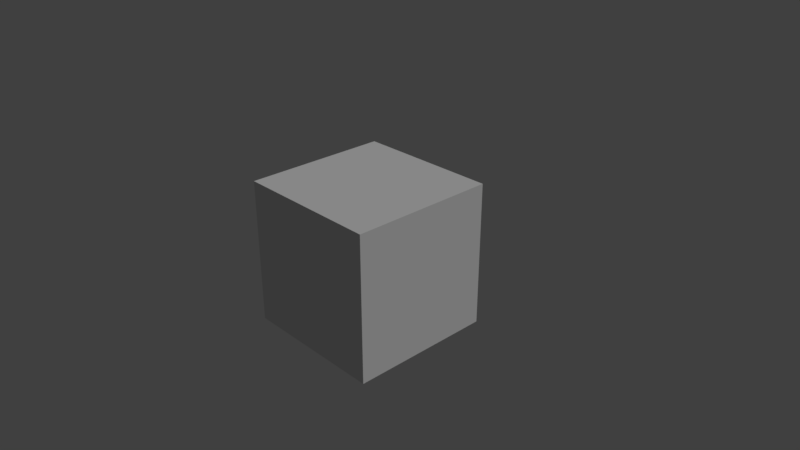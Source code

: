 # Source: brick-cube.blend  (saved by Blender 2.78.0; exported with 4.5.12 LTS)
import bpy
from mathutils import Matrix  # noqa: F401  (used for matrix-valued properties, if any)

bpy.ops.wm.read_factory_settings(use_empty=True)
scene = bpy.context.scene
scene.name = 'Scene'

# ---- collections
col_collection_1 = bpy.data.collections.new('Collection 1'); scene.collection.children.link(col_collection_1)

# ---- materials (node trees are filled in below, after node groups)
mat_material = bpy.data.materials.new('Material')
mat_material.alpha_threshold = 0.0
mat_material.use_transparent_shadow = False
mat_material.roughness = 0.5
mat_material.specular_intensity = 0.0
mat_material.line_color = (0.0, 0.0, 0.0, 1.0)

# ---- material node trees

# ---- world
world_world = bpy.data.worlds.new('World'); scene.world = world_world
world_world.color = (0.05088, 0.05088, 0.05088)
world_world.use_sun_shadow = False
world_world.sun_shadow_jitter_overblur = 0.0
world_world.cycles.sampling_method = 'MANUAL'

# ---- cameras
cam_camera = bpy.data.cameras.new('Camera')
cam_camera.clip_end = 100.0
cam_camera.lens = 35.0
cam_camera.sensor_width = 32.0
cam_camera.sensor_height = 18.0
cam_camera.ortho_scale = 7.314
cam_camera.dof.focus_distance = 0.0
cam_camera.dof.aperture_fstop = 128.0

# ---- lights
light_lamp = bpy.data.lights.new('Lamp', 'SUN')
light_lamp.transmission_factor = 0.0
light_lamp.cutoff_distance = 30.0
light_lamp.angle = 0.1993
light_lamp.energy = 1.0
light_lamp.shadow_buffer_clip_start = 1.001
light_lamp.shadow_soft_size = 0.1
light_lamp.shadow_cascade_max_distance = 1000.0

# ---- meshes
me_cube = bpy.data.meshes.new('Cube')
me_cube.from_pydata([(1.0, 1.0, -1.0), (1.0, -1.0, -1.0), (-1.0, -1.0, -1.0), (-1.0, 1.0, -1.0), (1.0, 1.0, 1.0), (1.0, -1.0, 1.0), (-1.0, -1.0, 1.0), (-1.0, 1.0, 1.0)], [], [(0, 1, 2, 3), (4, 7, 6, 5), (0, 4, 5, 1), (1, 5, 6, 2), (2, 6, 7, 3), (4, 0, 3, 7)])
me_cube.materials.append(mat_material)
me_cube.use_remesh_preserve_volume = False
me_cube.use_remesh_preserve_attributes = False
me_cube.use_mirror_vertex_groups = False
me_cube.update()

# ---- objects
ob_cube = bpy.data.objects.new('Cube', me_cube)
ob_lamp = bpy.data.objects.new('Lamp', light_lamp)
ob_camera = bpy.data.objects.new('Camera', cam_camera)

# ---- transforms, parenting, visibility, modifiers, constraints
ob_cube.location = (0.0, 0.0, 0.0)
ob_cube.lock_rotations_4d = False
ob_cube.empty_display_type = 'ARROWS'
ob_cube.lineart.crease_threshold = 0.0
ob_lamp.location = (4.076, 1.005, 5.904)
ob_lamp.rotation_euler = (0.6503, 0.05522, 1.866)
ob_lamp.lock_rotations_4d = False
ob_lamp.empty_display_type = 'ARROWS'
ob_lamp.color = (0.0, 0.0, 0.0, 0.0)
ob_lamp.lineart.crease_threshold = 0.0
ob_camera.location = (7.481, -6.508, 5.344)
ob_camera.rotation_euler = (1.109, 0.0, 0.8149)
ob_camera.lock_rotations_4d = False
ob_camera.empty_display_type = 'ARROWS'
ob_camera.color = (0.0, 0.0, 0.0, 0.0)
ob_camera.display_type = 'WIRE'
ob_camera.lineart.crease_threshold = 0.0

# ---- collection membership
col_collection_1.objects.link(ob_cube)
col_collection_1.objects.link(ob_lamp)
col_collection_1.objects.link(ob_camera)

# ---- scene / render settings (as saved in the file)
scene.camera = ob_camera
scene.frame_start = 1; scene.frame_end = 250; scene.frame_set(1)
scene.render.engine = 'BLENDER_EEVEE_NEXT'
scene.render.resolution_percentage = 50
scene.render.dither_intensity = 0.0
scene.cycles.use_denoising = False
scene.cycles.samples = 128
scene.cycles.sampling_pattern = 'TABULATED_SOBOL'
scene.cycles.light_sampling_threshold = 0.0
scene.cycles.use_adaptive_sampling = False
scene.cycles.use_light_tree = False
scene.cycles.blur_glossy = 0.0
scene.cycles.sample_clamp_indirect = 0.0
scene.view_settings.view_transform = 'Standard'
bpy.context.view_layer.update()
